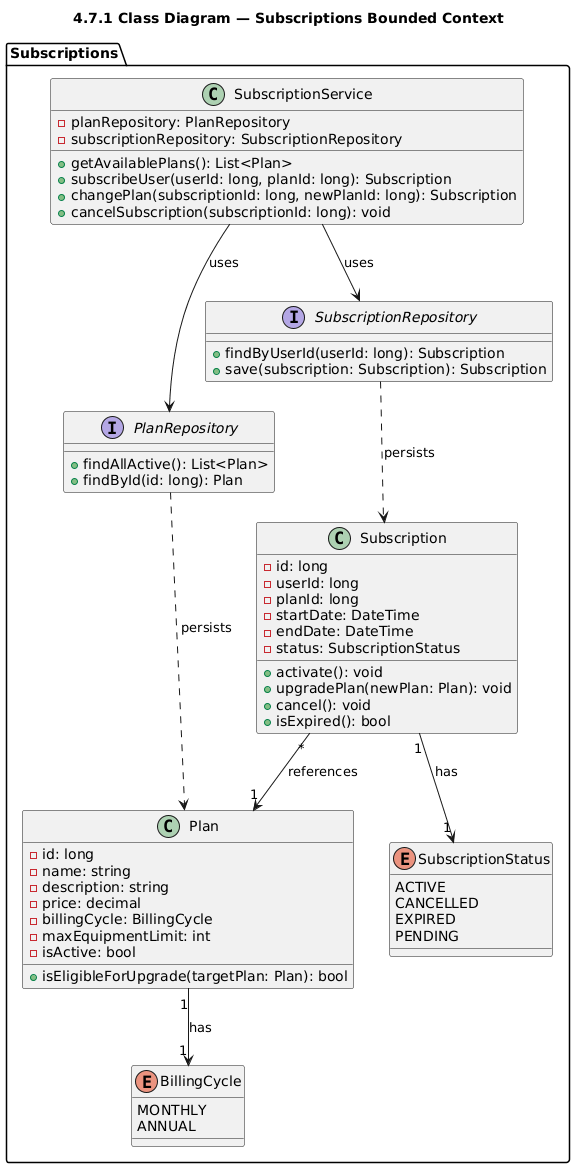

The diagram above was rendered by PlantUML. Its source (embedded in the PNG):
@startuml
title 4.7.1 Class Diagram — Subscriptions Bounded Context

package "Subscriptions" {
    class SubscriptionService {
        -planRepository: PlanRepository
        -subscriptionRepository: SubscriptionRepository
        +getAvailablePlans(): List<Plan>
        +subscribeUser(userId: long, planId: long): Subscription
        +changePlan(subscriptionId: long, newPlanId: long): Subscription
        +cancelSubscription(subscriptionId: long): void
    }

    interface PlanRepository {
        +findAllActive(): List<Plan>
        +findById(id: long): Plan
    }

    interface SubscriptionRepository {
        +findByUserId(userId: long): Subscription
        +save(subscription: Subscription): Subscription
    }

    class Plan {
        -id: long
        -name: string
        -description: string
        -price: decimal
        -billingCycle: BillingCycle
        -maxEquipmentLimit: int
        -isActive: bool
        +isEligibleForUpgrade(targetPlan: Plan): bool
    }

    class Subscription {
        -id: long
        -userId: long
        -planId: long
        -startDate: DateTime
        -endDate: DateTime
        -status: SubscriptionStatus
        +activate(): void
        +upgradePlan(newPlan: Plan): void
        +cancel(): void
        +isExpired(): bool
    }

    enum BillingCycle {
        MONTHLY
        ANNUAL
    }

    enum SubscriptionStatus {
        ACTIVE
        CANCELLED
        EXPIRED
        PENDING
    }

    SubscriptionService --> PlanRepository : uses
    SubscriptionService --> SubscriptionRepository : uses
    PlanRepository ..> Plan : persists
    SubscriptionRepository ..> Subscription : persists
    Plan "1" --> "1" BillingCycle : has
    Subscription "1" --> "1" SubscriptionStatus : has
    Subscription "*" --> "1" Plan : references
}
@enduml